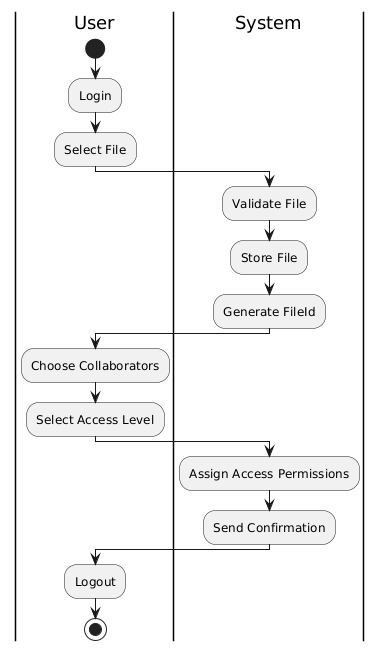

The diagram above was rendered by PlantUML. Its source (embedded in the PNG):
@startuml
|User|
start
:Login;
:Select File;

|System|
:Validate File;
:Store File;
:Generate FileId;

|User|
:Choose Collaborators;
:Select Access Level;

|System|
:Assign Access Permissions;
:Send Confirmation;

|User|
:Logout;
stop
@enduml